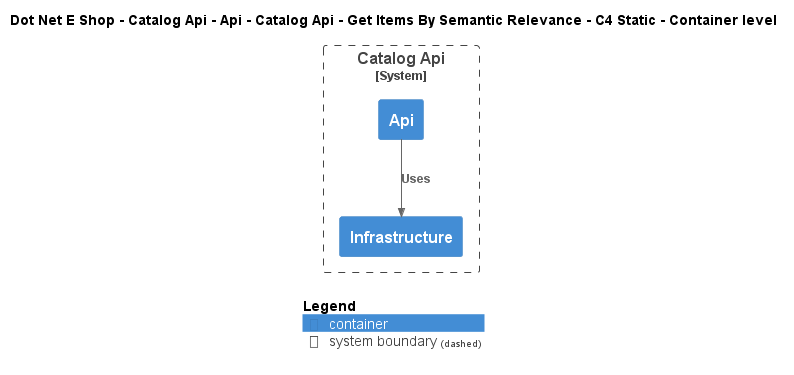

The diagram above was rendered by PlantUML. Its source (embedded in the PNG):
@startuml
!include ..\..\..\..\..\..\..\..\..\.c4s\C4_Container.puml

AddElementTag("c4interflow:lifecycle:new", $bgColor=green, $fontColor=#ffffff, $borderColor=green, $shadowing="False")
AddElementTag("c4interflow:lifecycle:changed", $bgColor=orange, $fontColor=#ffffff, $borderColor=orange, $shadowing="False")
AddElementTag("c4interflow:lifecycle:removed", $bgColor=red, $fontColor=#ffffff, $borderColor=red, $shadowing="False")

AddRelTag("c4interflow:lifecycle:new", $textColor=green, $lineColor=green)
AddRelTag("c4interflow:lifecycle:changed", $textColor=orange, $lineColor=orange)
AddRelTag("c4interflow:lifecycle:removed", $textColor=red, $lineColor=red)

SHOW_PERSON_PORTRAIT()
LAYOUT_TOP_DOWN()

skinparam linetype polyline

title Dot Net E Shop - Catalog Api - Api - Catalog Api - Get Items By Semantic Relevance - C4 Static - Container level


System_Boundary(DotNetEShop.SoftwareSystems.CatalogApi, "Catalog Api") {
    Container(DotNetEShop.SoftwareSystems.CatalogApi.Containers.Api, "Api", "", "")
    Container(DotNetEShop.SoftwareSystems.CatalogApi.Containers.Infrastructure, "Infrastructure", "", "")
}

Rel(DotNetEShop.SoftwareSystems.CatalogApi.Containers.Api, DotNetEShop.SoftwareSystems.CatalogApi.Containers.Infrastructure, "Uses")


SHOW_LEGEND()
@enduml